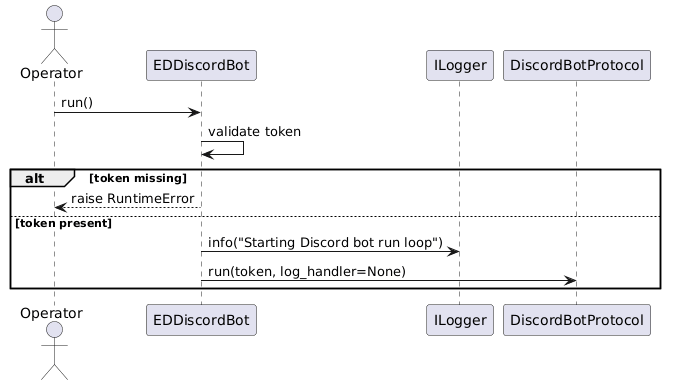

The diagram above was rendered by PlantUML. Its source (embedded in the PNG):
@startuml
actor Operator
participant EDDiscordBot as Bot
participant ILogger as Logger
participant DiscordBotProtocol as DiscordBot

Operator -> Bot: run()
Bot -> Bot: validate token
alt token missing
  Bot --> Operator: raise RuntimeError
else token present
  Bot -> Logger: info("Starting Discord bot run loop")
  Bot -> DiscordBot: run(token, log_handler=None)
end
@enduml